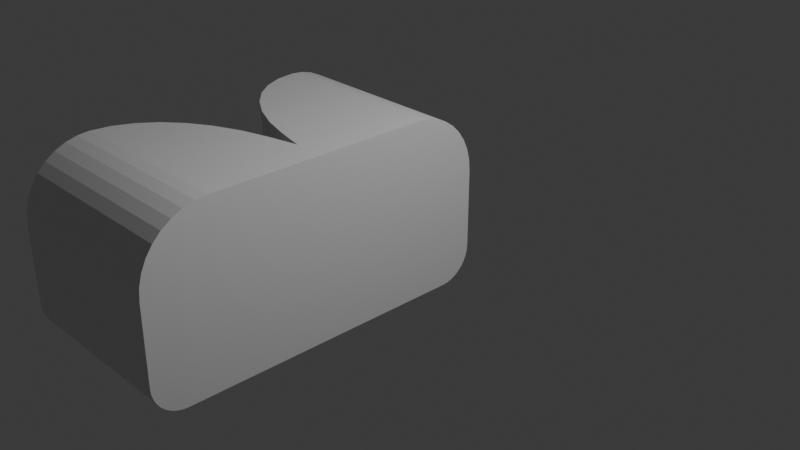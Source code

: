 # Source: 06.blend  (saved by Blender 4.1.23; exported with 4.5.12 LTS)
import bpy
from mathutils import Matrix  # noqa: F401  (used for matrix-valued properties, if any)

bpy.ops.wm.read_factory_settings(use_empty=True)
scene = bpy.context.scene
scene.name = 'Scene'

# ---- collections
col_collection = bpy.data.collections.new('Collection'); scene.collection.children.link(col_collection)

# ---- materials (node trees are filled in below, after node groups)
mat_material = bpy.data.materials.new('Material')
mat_material.alpha_threshold = 0.0
mat_material.use_transparent_shadow = False
mat_material.roughness = 0.5
mat_material.line_color = (0.0, 0.0, 0.0, 1.0)

# ---- material node trees
mat_material.use_nodes = True; mat_material.node_tree.nodes.clear()
_N = mat_material.node_tree.nodes; _L = mat_material.node_tree.links
n0 = _N.new('ShaderNodeOutputMaterial'); n0.name = 'Material Output'; n0.location = (300, 300)
n1 = _N.new('ShaderNodeBsdfPrincipled'); n1.name = 'Principled BSDF'; n1.location = (10, 300)
n1.inputs[3].default_value = 1.45
_L.new(n1.outputs[0], n0.inputs[0])
n0.is_active_output = True

# ---- world
world_world = bpy.data.worlds.new('World'); scene.world = world_world
world_world.use_nodes = True; world_world.node_tree.nodes.clear()
_N = world_world.node_tree.nodes; _L = world_world.node_tree.links
n0 = _N.new('ShaderNodeOutputWorld'); n0.name = 'World Output'; n0.location = (300, 300)
n1 = _N.new('ShaderNodeBackground'); n1.name = 'Background'; n1.location = (10, 300)
n1.inputs[0].default_value = (0.05088, 0.05088, 0.05088, 1.0)
_L.new(n1.outputs[0], n0.inputs[0])
n0.is_active_output = True
world_world.color = (0.05088, 0.05088, 0.05088)
world_world.use_sun_shadow = False
world_world.sun_shadow_jitter_overblur = 0.0

# ---- cameras
cam_camera = bpy.data.cameras.new('Camera')
cam_camera.clip_end = 100.0
cam_camera.ortho_scale = 7.314

# ---- lights
light_light = bpy.data.lights.new('Light', 'POINT')
light_light.transmission_factor = 0.0
light_light.energy = 1000.0
light_light.shadow_soft_size = 0.1
light_light.shadow_maximum_resolution = 0.006
light_light.use_absolute_resolution = True

# ---- meshes
me_cube = bpy.data.meshes.new('Cube')
me_cube.from_pydata([(-0.0479, -1.36, 1.0), (-0.0479, -1.36, -1.0), (-0.0479, 0.64, 0.2432), (-0.0479, -0.1168, 1.0), (-0.0479, 0.6285, 0.3746), (-0.0479, 0.5944, 0.502), (-0.0479, 0.5386, 0.6216), (-0.0479, 0.4629, 0.7296), (-0.0479, 0.3697, 0.8229), (-0.0479, 0.2616, 0.8986), (-0.0479, 0.142, 0.9544), (-0.0479, 0.01459, 0.9885), (-2.048, -0.1168, 1.0), (-2.048, 0.64, 0.2432), (-2.048, 0.01459, 0.9885), (-2.048, 0.142, 0.9544), (-2.048, 0.2616, 0.8986), (-2.048, 0.3697, 0.8229), (-2.048, 0.4629, 0.7296), (-2.048, 0.5386, 0.6216), (-2.048, 0.5944, 0.502), (-2.048, 0.6285, 0.3746), (-0.0479, 0.2714, -1.0), (-0.0479, 0.64, -0.6314), (-0.0479, 0.3354, -0.9944), (-0.0479, 0.3975, -0.9778), (-0.0479, 0.4557, -0.9506), (-0.0479, 0.5083, -0.9138), (-0.0479, 0.5538, -0.8683), (-0.0479, 0.5906, -0.8157), (-0.0479, 0.6178, -0.7574), (-0.0479, 0.6344, -0.6954), (-2.048, 0.64, -0.6314), (-2.048, 0.2714, -1.0), (-2.048, 0.6344, -0.6954), (-2.048, 0.6178, -0.7574), (-2.048, 0.5906, -0.8157), (-2.048, 0.5538, -0.8683), (-2.048, 0.5083, -0.9138), (-2.048, 0.4557, -0.9506), (-2.048, 0.3975, -0.9778), (-2.048, 0.3354, -0.9944), (-2.048, -0.1168, 1.0), (-0.0479, -1.36, 1.0), (-2.018, -0.3327, 1.0), (-1.927, -0.542, 1.0), (-1.78, -0.7384, 1.0), (-1.58, -0.9159, 1.0), (-1.333, -1.069, 1.0), (-1.048, -1.193, 1.0), (-0.7319, -1.285, 1.0), (-0.3952, -1.341, 1.0), (-0.0479, -1.36, -1.0), (-2.048, 0.2714, -1.0), (-0.3952, -1.335, -1.0), (-0.7319, -1.262, -1.0), (-1.048, -1.141, -1.0), (-1.333, -0.9783, -1.0), (-1.58, -0.7772, -1.0), (-1.78, -0.5443, -1.0), (-1.927, -0.2866, -1.0), (-2.018, -0.01191, -1.0)], [], [(3, 12, 42, 44, 45, 46, 47, 48, 49, 50, 51, 43, 0), (22, 24, 25, 26, 27, 28, 29, 30, 31, 23, 2, 4, 5, 6, 7, 8, 9, 10, 11, 3, 0, 1), (33, 22, 1, 52, 54, 55, 56, 57, 58, 59, 60, 61, 53), (1, 0, 43, 52), (12, 3, 11, 14), (14, 11, 10, 15), (15, 10, 9, 16), (16, 9, 8, 17), (17, 8, 7, 18), (18, 7, 6, 19), (19, 6, 5, 20), (20, 5, 4, 21), (21, 4, 2, 13), (22, 33, 41, 24), (24, 41, 40, 25), (25, 40, 39, 26), (26, 39, 38, 27), (27, 38, 37, 28), (28, 37, 36, 29), (29, 36, 35, 30), (30, 35, 34, 31), (31, 34, 32, 23), (32, 13, 2, 23), (52, 43, 51, 54), (54, 51, 50, 55), (55, 50, 49, 56), (56, 49, 48, 57), (57, 48, 47, 58), (58, 47, 46, 59), (59, 46, 45, 60), (60, 45, 44, 61), (61, 44, 42, 53), (53, 42, 12, 14, 15, 16, 17, 18, 19, 20, 21, 13, 32, 34, 35, 36, 37, 38, 39, 40, 41, 33)])
_uv = me_cube.uv_layers.new(name='UVMap')
_uv.uv.foreach_set('vector', [0.625, 0.5946, 0.875, 0.5946, 0.875, 0.5946, 0.8712, 0.6216, 0.8599, 0.6478, 0.8415, 0.6723, 0.8165, 0.6945, 0.7857, 0.7136, 0.75, 0.7292, 0.7105, 0.7406, 0.6684, 0.7476, 0.625, 0.75, 0.625, 0.75, 0.375, 0.5461, 0.3757, 0.5381, 0.3778, 0.5303, 0.3812, 0.523, 0.3858, 0.5165, 0.3915, 0.5108, 0.398, 0.5062, 0.4053, 0.5028, 0.4131, 0.5007, 0.4211, 0.5, 0.5304, 0.5, 0.5468, 0.5014, 0.5628, 0.5057, 0.5777, 0.5127, 0.5912, 0.5221, 0.6029, 0.5338, 0.6123, 0.5473, 0.6193, 0.5622, 0.6236, 0.5782, 0.625, 0.5946, 0.625, 0.75, 0.375, 0.75, 0.125, 0.5461, 0.375, 0.5461, 0.375, 0.75, 0.375, 0.75, 0.3316, 0.7469, 0.2895, 0.7377, 0.25, 0.7227, 0.2143, 0.7023, 0.1835, 0.6772, 0.1585, 0.648, 0.1401, 0.6158, 0.1288, 0.5815, 0.125, 0.5461, 0.375, 0.75, 0.625, 0.75, 0.625, 0.75, 0.375, 0.75, 0.875, 0.5946, 0.625, 0.5946, 0.625, 0.5782, 0.875, 0.5782, 0.875, 0.5782, 0.625, 0.5782, 0.625, 0.5622, 0.875, 0.5622, 0.875, 0.5622, 0.625, 0.5622, 0.625, 0.5473, 0.875, 0.5473, 0.875, 0.5473, 0.625, 0.5473, 0.625, 0.5, 0.875, 0.5, 0.625, 0.25, 0.625, 0.5, 0.5912, 0.5, 0.5912, 0.25, 0.5912, 0.25, 0.5912, 0.5, 0.5777, 0.5, 0.5777, 0.25, 0.5777, 0.25, 0.5777, 0.5, 0.5628, 0.5, 0.5628, 0.25, 0.5628, 0.25, 0.5628, 0.5, 0.5468, 0.5, 0.5468, 0.25, 0.5468, 0.25, 0.5468, 0.5, 0.5304, 0.5, 0.5304, 0.25, 0.375, 0.5461, 0.125, 0.5461, 0.125, 0.5381, 0.375, 0.5381, 0.375, 0.5381, 0.125, 0.5381, 0.125, 0.5303, 0.375, 0.5303, 0.375, 0.5303, 0.125, 0.5303, 0.125, 0.523, 0.375, 0.523, 0.375, 0.523, 0.125, 0.523, 0.125, 0.5165, 0.375, 0.5165, 0.375, 0.5165, 0.125, 0.5165, 0.125, 0.5, 0.375, 0.5, 0.375, 0.5, 0.375, 0.25, 0.398, 0.25, 0.398, 0.5, 0.398, 0.5, 0.398, 0.25, 0.4053, 0.25, 0.4053, 0.5, 0.4053, 0.5, 0.4053, 0.25, 0.4131, 0.25, 0.4131, 0.5, 0.4131, 0.5, 0.4131, 0.25, 0.4211, 0.25, 0.4211, 0.5, 0.4211, 0.25, 0.5304, 0.25, 0.5304, 0.5, 0.4211, 0.5, 0.375, 0.75, 0.625, 0.75, 0.625, 0.7934, 0.375, 0.7934, 0.375, 0.7934, 0.625, 0.7934, 0.625, 0.8355, 0.375, 0.8355, 0.375, 0.8355, 0.625, 0.8355, 0.625, 0.875, 0.375, 0.875, 0.375, 0.875, 0.625, 0.875, 0.625, 1.0, 0.375, 1.0, 0.375, 0.0, 0.625, 0.0, 0.625, 0.05551, 0.375, 0.07284, 0.375, 0.07284, 0.625, 0.05551, 0.625, 0.0777, 0.375, 0.102, 0.375, 0.102, 0.625, 0.0777, 0.625, 0.1022, 0.375, 0.1342, 0.375, 0.1342, 0.625, 0.1022, 0.625, 0.1284, 0.375, 0.1685, 0.375, 0.1685, 0.625, 0.1284, 0.625, 0.1554, 0.375, 0.2039, 0.375, 0.2039, 0.625, 0.1554, 0.625, 0.1554, 0.6236, 0.1718, 0.6193, 0.1878, 0.6123, 0.2027, 0.6029, 0.2162, 0.5912, 0.2279, 0.5777, 0.2373, 0.5628, 0.2443, 0.5468, 0.2486, 0.5304, 0.25, 0.4211, 0.25, 0.4131, 0.2493, 0.4053, 0.2472, 0.398, 0.2438, 0.3915, 0.2392, 0.3858, 0.2335, 0.3812, 0.227, 0.3778, 0.2197, 0.3757, 0.2119, 0.375, 0.2039])
me_cube.materials.append(mat_material)
me_cube.use_mirror_vertex_groups = False
me_cube.update()
me_x = bpy.data.meshes.new('棱角球')
me_x.from_pydata([(0.0, 0.0, -1.0), (0.7236, -0.5257, -0.4472), (-0.2764, -0.8506, -0.4472), (-0.8944, 0.0, -0.4472), (-0.2764, 0.8506, -0.4472), (0.7236, 0.5257, -0.4472), (0.2764, -0.8506, 0.4472), (-0.7236, -0.5257, 0.4472), (-0.7236, 0.5257, 0.4472), (0.2764, 0.8506, 0.4472), (0.8944, 0.0, 0.4472), (0.0, 0.0, 1.0), (-0.1625, -0.5, -0.8507), (0.4253, -0.309, -0.8507), (0.2629, -0.809, -0.5257), (0.8506, 0.0, -0.5257), (0.4253, 0.309, -0.8507), (-0.5257, 0.0, -0.8507), (-0.6882, -0.5, -0.5257), (-0.1625, 0.5, -0.8507), (-0.6882, 0.5, -0.5257), (0.2629, 0.809, -0.5257), (0.9511, -0.309, 0.0), (0.9511, 0.309, 0.0), (0.0, -1.0, 0.0), (0.5878, -0.809, 0.0), (-0.9511, -0.309, 0.0), (-0.5878, -0.809, 0.0), (-0.5878, 0.809, 0.0), (-0.9511, 0.309, 0.0), (0.5878, 0.809, 0.0), (0.0, 1.0, 0.0), (0.6882, -0.5, 0.5257), (-0.2629, -0.809, 0.5257), (-0.8506, 0.0, 0.5257), (-0.2629, 0.809, 0.5257), (0.6882, 0.5, 0.5257), (0.1625, -0.5, 0.8507), (0.5257, 0.0, 0.8507), (-0.4253, -0.309, 0.8507), (-0.4253, 0.309, 0.8507), (0.1625, 0.5, 0.8507)], [], [(0, 13, 12), (1, 13, 15), (0, 12, 17), (0, 17, 19), (0, 19, 16), (1, 15, 22), (2, 14, 24), (3, 18, 26), (4, 20, 28), (5, 21, 30), (1, 22, 25), (2, 24, 27), (3, 26, 29), (4, 28, 31), (5, 30, 23), (6, 32, 37), (7, 33, 39), (8, 34, 40), (9, 35, 41), (10, 36, 38), (38, 41, 11), (38, 36, 41), (36, 9, 41), (41, 40, 11), (41, 35, 40), (35, 8, 40), (40, 39, 11), (40, 34, 39), (34, 7, 39), (39, 37, 11), (39, 33, 37), (33, 6, 37), (37, 38, 11), (37, 32, 38), (32, 10, 38), (23, 36, 10), (23, 30, 36), (30, 9, 36), (31, 35, 9), (31, 28, 35), (28, 8, 35), (29, 34, 8), (29, 26, 34), (26, 7, 34), (27, 33, 7), (27, 24, 33), (24, 6, 33), (25, 32, 6), (25, 22, 32), (22, 10, 32), (30, 31, 9), (30, 21, 31), (21, 4, 31), (28, 29, 8), (28, 20, 29), (20, 3, 29), (26, 27, 7), (26, 18, 27), (18, 2, 27), (24, 25, 6), (24, 14, 25), (14, 1, 25), (22, 23, 10), (22, 15, 23), (15, 5, 23), (16, 21, 5), (16, 19, 21), (19, 4, 21), (19, 20, 4), (19, 17, 20), (17, 3, 20), (17, 18, 3), (17, 12, 18), (12, 2, 18), (15, 16, 5), (15, 13, 16), (13, 0, 16), (12, 14, 2), (12, 13, 14), (13, 1, 14)])
_uv = me_x.uv_layers.new(name='UV 贴图')
_uv.uv.foreach_set('vector', [0.1818, 0.0, 0.2273, 0.07873, 0.1364, 0.07873, 0.2727, 0.1575, 0.3182, 0.07873, 0.3636, 0.1575, 0.9091, 0.0, 0.9545, 0.07873, 0.8636, 0.07873, 0.7273, 0.0, 0.7727, 0.07873, 0.6818, 0.07873, 0.5455, 0.0, 0.5909, 0.07873, 0.5, 0.07873, 0.2727, 0.1575, 0.3636, 0.1575, 0.3182, 0.2362, 0.09091, 0.1575, 0.1818, 0.1575, 0.1364, 0.2362, 0.8182, 0.1575, 0.9091, 0.1575, 0.8636, 0.2362, 0.6364, 0.1575, 0.7273, 0.1575, 0.6818, 0.2362, 0.4545, 0.1575, 0.5455, 0.1575, 0.5, 0.2362, 0.2727, 0.1575, 0.3182, 0.2362, 0.2273, 0.2362, 0.09091, 0.1575, 0.1364, 0.2362, 0.04546, 0.2362, 0.8182, 0.1575, 0.8636, 0.2362, 0.7727, 0.2362, 0.6364, 0.1575, 0.6818, 0.2362, 0.5909, 0.2362, 0.4545, 0.1575, 0.5, 0.2362, 0.4091, 0.2362, 0.1818, 0.3149, 0.2727, 0.3149, 0.2273, 0.3937, 0.0, 0.3149, 0.09091, 0.3149, 0.04546, 0.3937, 0.7273, 0.3149, 0.8182, 0.3149, 0.7727, 0.3937, 0.5455, 0.3149, 0.6364, 0.3149, 0.5909, 0.3937, 0.3636, 0.3149, 0.4545, 0.3149, 0.4091, 0.3937, 0.4091, 0.3937, 0.5, 0.3937, 0.4545, 0.4724, 0.4091, 0.3937, 0.4545, 0.3149, 0.5, 0.3937, 0.4545, 0.3149, 0.5455, 0.3149, 0.5, 0.3937, 0.5909, 0.3937, 0.6818, 0.3937, 0.6364, 0.4724, 0.5909, 0.3937, 0.6364, 0.3149, 0.6818, 0.3937, 0.6364, 0.3149, 0.7273, 0.3149, 0.6818, 0.3937, 0.7727, 0.3937, 0.8636, 0.3937, 0.8182, 0.4724, 0.7727, 0.3937, 0.8182, 0.3149, 0.8636, 0.3937, 0.8182, 0.3149, 0.9091, 0.3149, 0.8636, 0.3937, 0.04546, 0.3937, 0.1364, 0.3937, 0.09091, 0.4724, 0.04546, 0.3937, 0.09091, 0.3149, 0.1364, 0.3937, 0.09091, 0.3149, 0.1818, 0.3149, 0.1364, 0.3937, 0.2273, 0.3937, 0.3182, 0.3937, 0.2727, 0.4724, 0.2273, 0.3937, 0.2727, 0.3149, 0.3182, 0.3937, 0.2727, 0.3149, 0.3636, 0.3149, 0.3182, 0.3937, 0.4091, 0.2362, 0.4545, 0.3149, 0.3636, 0.3149, 0.4091, 0.2362, 0.5, 0.2362, 0.4545, 0.3149, 0.5, 0.2362, 0.5455, 0.3149, 0.4545, 0.3149, 0.5909, 0.2362, 0.6364, 0.3149, 0.5455, 0.3149, 0.5909, 0.2362, 0.6818, 0.2362, 0.6364, 0.3149, 0.6818, 0.2362, 0.7273, 0.3149, 0.6364, 0.3149, 0.7727, 0.2362, 0.8182, 0.3149, 0.7273, 0.3149, 0.7727, 0.2362, 0.8636, 0.2362, 0.8182, 0.3149, 0.8636, 0.2362, 0.9091, 0.3149, 0.8182, 0.3149, 0.04546, 0.2362, 0.09091, 0.3149, 0.0, 0.3149, 0.04546, 0.2362, 0.1364, 0.2362, 0.09091, 0.3149, 0.1364, 0.2362, 0.1818, 0.3149, 0.09091, 0.3149, 0.2273, 0.2362, 0.2727, 0.3149, 0.1818, 0.3149, 0.2273, 0.2362, 0.3182, 0.2362, 0.2727, 0.3149, 0.3182, 0.2362, 0.3636, 0.3149, 0.2727, 0.3149, 0.5, 0.2362, 0.5909, 0.2362, 0.5455, 0.3149, 0.5, 0.2362, 0.5455, 0.1575, 0.5909, 0.2362, 0.5455, 0.1575, 0.6364, 0.1575, 0.5909, 0.2362, 0.6818, 0.2362, 0.7727, 0.2362, 0.7273, 0.3149, 0.6818, 0.2362, 0.7273, 0.1575, 0.7727, 0.2362, 0.7273, 0.1575, 0.8182, 0.1575, 0.7727, 0.2362, 0.8636, 0.2362, 0.9545, 0.2362, 0.9091, 0.3149, 0.8636, 0.2362, 0.9091, 0.1575, 0.9545, 0.2362, 0.9091, 0.1575, 1.0, 0.1575, 0.9545, 0.2362, 0.1364, 0.2362, 0.2273, 0.2362, 0.1818, 0.3149, 0.1364, 0.2362, 0.1818, 0.1575, 0.2273, 0.2362, 0.1818, 0.1575, 0.2727, 0.1575, 0.2273, 0.2362, 0.3182, 0.2362, 0.4091, 0.2362, 0.3636, 0.3149, 0.3182, 0.2362, 0.3636, 0.1575, 0.4091, 0.2362, 0.3636, 0.1575, 0.4545, 0.1575, 0.4091, 0.2362, 0.5, 0.07873, 0.5455, 0.1575, 0.4545, 0.1575, 0.5, 0.07873, 0.5909, 0.07873, 0.5455, 0.1575, 0.5909, 0.07873, 0.6364, 0.1575, 0.5455, 0.1575, 0.6818, 0.07873, 0.7273, 0.1575, 0.6364, 0.1575, 0.6818, 0.07873, 0.7727, 0.07873, 0.7273, 0.1575, 0.7727, 0.07873, 0.8182, 0.1575, 0.7273, 0.1575, 0.8636, 0.07873, 0.9091, 0.1575, 0.8182, 0.1575, 0.8636, 0.07873, 0.9545, 0.07873, 0.9091, 0.1575, 0.9545, 0.07873, 1.0, 0.1575, 0.9091, 0.1575, 0.3636, 0.1575, 0.4091, 0.07873, 0.4545, 0.1575, 0.3636, 0.1575, 0.3182, 0.07873, 0.4091, 0.07873, 0.3182, 0.07873, 0.3636, 0.0, 0.4091, 0.07873, 0.1364, 0.07873, 0.1818, 0.1575, 0.09091, 0.1575, 0.1364, 0.07873, 0.2273, 0.07873, 0.1818, 0.1575, 0.2273, 0.07873, 0.2727, 0.1575, 0.1818, 0.1575])
me_x.update()

# ---- objects
ob_cube = bpy.data.objects.new('Cube', me_cube)
ob_light = bpy.data.objects.new('Light', light_light)
ob_camera = bpy.data.objects.new('Camera', cam_camera)
ob_x = bpy.data.objects.new('棱角球', me_x)

# ---- transforms, parenting, visibility, modifiers, constraints
ob_cube.location = (0.07193, 0.3584, -0.004972)
ob_cube.lock_rotations_4d = False
ob_cube.empty_display_type = 'ARROWS'
ob_cube.lineart.crease_threshold = 0.0
_m = ob_cube.modifiers.new('镜像', 'MIRROR')
_m.use_axis = (False, True, True)
_m.use_clip = True
_m.merge_threshold = 0.1
_m.mirror_object = ob_x
ob_light.location = (4.076, 1.005, 5.904)
ob_light.rotation_euler = (0.6503, 0.05522, 1.866)
ob_light.lock_rotations_4d = False
ob_light.empty_display_type = 'ARROWS'
ob_light.color = (0.0, 0.0, 0.0, 0.0)
ob_light.lineart.crease_threshold = 0.0
ob_camera.location = (7.359, -6.926, 4.958)
ob_camera.rotation_euler = (1.109, 0.0, 0.8149)
ob_camera.lock_rotations_4d = False
ob_camera.empty_display_type = 'ARROWS'
ob_camera.color = (0.0, 0.0, 0.0, 0.0)
ob_camera.display_type = 'WIRE'
ob_camera.lineart.crease_threshold = 0.0
ob_x.location = (-1.799, -1.003, 3.303)
_m = ob_x.modifiers.new('镜像', 'MIRROR')
_m.use_bisect_axis = (True, False, False)
_m.use_bisect_flip_axis = (True, False, False)
_m.use_mirror_merge = False

# ---- collection membership
col_collection.objects.link(ob_cube)
col_collection.objects.link(ob_light)
col_collection.objects.link(ob_camera)
col_collection.objects.link(ob_x)

# ---- scene / render settings (as saved in the file)
scene.camera = ob_camera
scene.frame_start = 1; scene.frame_end = 250; scene.frame_set(1)
scene.render.engine = 'BLENDER_EEVEE_NEXT'
scene.cycles.sampling_pattern = 'TABULATED_SOBOL'
scene.eevee.ray_tracing_options.trace_max_roughness = 0.0
bpy.context.view_layer.update()
